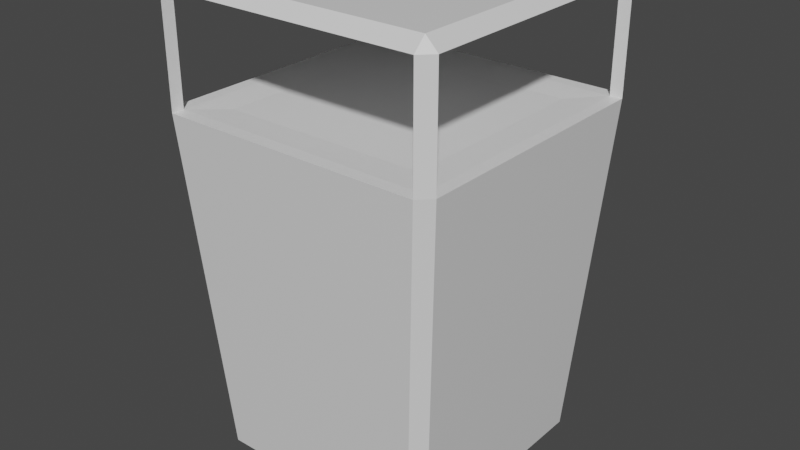 # Source: Trashcan.blend  (saved by Blender 2.93.21; exported with 4.5.12 LTS)
import bpy
from mathutils import Matrix  # noqa: F401  (used for matrix-valued properties, if any)

bpy.ops.wm.read_factory_settings(use_empty=True)
scene = bpy.context.scene
scene.name = 'Scene'

# ---- collections
col_collection = bpy.data.collections.new('Collection'); scene.collection.children.link(col_collection)

# ---- materials (node trees are filled in below, after node groups)
mat_material = bpy.data.materials.new('Material')
mat_material.alpha_threshold = 0.0
mat_material.use_transparent_shadow = False
mat_material.line_color = (0.0, 0.0, 0.0, 1.0)

# ---- material node trees
mat_material.use_nodes = True; mat_material.node_tree.nodes.clear()
_N = mat_material.node_tree.nodes; _L = mat_material.node_tree.links
n0 = _N.new('ShaderNodeOutputMaterial'); n0.name = 'Material Output'; n0.location = (300, 300)
n1 = _N.new('ShaderNodeBsdfPrincipled'); n1.name = 'Principled BSDF'; n1.location = (10, 300)
n1.distribution = 'GGX'
n1.subsurface_method = 'BURLEY'
n1.inputs[2].default_value = 0.4
n1.inputs[3].default_value = 1.45
n1.inputs[27].default_value = (0.0, 0.0, 0.0, 1.0)
n1.inputs[28].default_value = 1.0
_L.new(n1.outputs[0], n0.inputs[0])
n0.is_active_output = True

# ---- world
world_world = bpy.data.worlds.new('World'); scene.world = world_world
world_world.use_nodes = True; world_world.node_tree.nodes.clear()
_N = world_world.node_tree.nodes; _L = world_world.node_tree.links
n0 = _N.new('ShaderNodeOutputWorld'); n0.name = 'World Output'; n0.location = (300, 300)
n1 = _N.new('ShaderNodeBackground'); n1.name = 'Background'; n1.location = (10, 300)
n1.inputs[0].default_value = (0.05088, 0.05088, 0.05088, 1.0)
_L.new(n1.outputs[0], n0.inputs[0])
n0.is_active_output = True
world_world.color = (0.05088, 0.05088, 0.05088)
world_world.use_sun_shadow = False
world_world.sun_shadow_jitter_overblur = 0.0

# ---- meshes
me_trashcan = bpy.data.meshes.new('Trashcan')
me_trashcan.from_pydata([(-1.1, -1.2, 3.0), (-1.2, -1.1, 3.0), (-0.9, -0.9, 0.0), (-0.9065, -1.007, 0.09978), (-1.007, -0.9065, 0.09978), (-1.1, -1.2, 3.9), (-1.1, -1.1, 4.0), (-1.2, -1.1, 3.9), (-1.098, -1.095, 3.0), (-1.098, -1.095, 3.9), (-0.8491, -0.8444, 2.987), (1.1, -1.2, 3.0), (1.2, -1.1, 3.0), (0.9, -0.9, 0.0), (0.9065, -1.007, 0.09978), (1.007, -0.9065, 0.09978), (1.1, -1.2, 3.9), (1.1, -1.1, 4.0), (1.2, -1.1, 3.9), (0.0, -1.1, 4.0), (0.0, -1.2, 3.9), (0.0, -0.9, 0.0), (0.0, -1.007, 0.09978), (0.0, -1.2, 3.0), (1.098, -1.095, 3.0), (1.098, -1.095, 3.9), (0.8491, -0.8444, 2.987), (0.0, -1.09, 3.9), (0.0, -1.09, 3.0), (0.0, -0.8433, 2.987), (-1.1, 1.2, 3.0), (-1.2, 1.1, 3.0), (-0.9, 0.9, 0.0), (-0.9065, 1.007, 0.09978), (-1.007, 0.9065, 0.09978), (-1.1, 1.2, 3.9), (-1.1, 1.1, 4.0), (-1.2, 1.1, 3.9), (-0.9, 0.0, 0.0), (-1.007, 0.0, 0.09978), (-1.2, 0.0, 3.0), (-1.1, 0.0, 4.0), (-1.2, 0.0, 3.9), (-1.098, 1.095, 3.0), (-1.098, 1.095, 3.9), (-1.096, 0.0, 3.0), (-1.096, 0.0, 3.9), (-0.8491, 0.8444, 2.987), (-0.8487, 0.0, 2.987), (1.1, 1.2, 3.0), (1.2, 1.1, 3.0), (0.9, 0.9, 0.0), (0.9065, 1.007, 0.09978), (1.007, 0.9065, 0.09978), (1.1, 1.2, 3.9), (1.1, 1.1, 4.0), (1.2, 1.1, 3.9), (0.9, 0.0, 0.0), (1.007, 0.0, 0.09978), (1.2, 0.0, 3.0), (1.1, 0.0, 4.0), (1.2, 0.0, 3.9), (0.0, 1.1, 4.0), (0.0, 1.2, 3.9), (0.0, 0.0, 4.0), (0.0, 0.9, 0.0), (0.0, 1.007, 0.09978), (0.0, 1.2, 3.0), (0.0, 0.0, 0.0), (1.098, 1.095, 3.0), (1.098, 1.095, 3.9), (1.096, 0.0, 3.0), (1.096, 0.0, 3.9), (0.8491, 0.8444, 2.987), (0.0, 0.0, 3.9), (0.0, 1.09, 3.9), (0.0, 1.09, 3.0), (0.8487, 0.0, 2.987), (0.0, 0.8433, 2.987), (0.0, 0.0, 2.987)], [], [(4, 1, 40, 39), (22, 23, 0, 3), (64, 41, 6, 19), (2, 3, 4), (5, 6, 7), (38, 2, 4, 39), (3, 0, 1, 4), (19, 6, 5, 20), (7, 1, 0, 5), (6, 41, 42, 7), (2, 21, 22, 3), (38, 68, 21, 2), (40, 1, 8, 45), (1, 7, 9, 8), (7, 42, 46, 9), (20, 5, 9, 27), (0, 23, 28, 8), (5, 0, 8, 9), (74, 27, 9, 46), (8, 28, 29, 10), (45, 8, 10, 48), (79, 48, 10, 29), (15, 58, 59, 12), (22, 14, 11, 23), (64, 19, 17, 60), (13, 15, 14), (16, 18, 17), (57, 58, 15, 13), (14, 15, 12, 11), (19, 20, 16, 17), (18, 16, 11, 12), (17, 18, 61, 60), (13, 14, 22, 21), (57, 13, 21, 68), (59, 71, 24, 12), (12, 24, 25, 18), (18, 25, 72, 61), (20, 27, 25, 16), (11, 24, 28, 23), (16, 25, 24, 11), (74, 72, 25, 27), (24, 26, 29, 28), (71, 77, 26, 24), (79, 29, 26, 77), (34, 39, 40, 31), (66, 33, 30, 67), (64, 62, 36, 41), (32, 34, 33), (35, 37, 36), (38, 39, 34, 32), (33, 34, 31, 30), (62, 63, 35, 36), (37, 35, 30, 31), (36, 37, 42, 41), (32, 33, 66, 65), (38, 32, 65, 68), (40, 45, 43, 31), (31, 43, 44, 37), (37, 44, 46, 42), (63, 75, 44, 35), (30, 43, 76, 67), (35, 44, 43, 30), (74, 46, 44, 75), (43, 47, 78, 76), (45, 48, 47, 43), (79, 78, 47, 48), (53, 50, 59, 58), (66, 67, 49, 52), (64, 60, 55, 62), (51, 52, 53), (54, 55, 56), (57, 51, 53, 58), (52, 49, 50, 53), (62, 55, 54, 63), (56, 50, 49, 54), (55, 60, 61, 56), (51, 65, 66, 52), (57, 68, 65, 51), (59, 50, 69, 71), (50, 56, 70, 69), (56, 61, 72, 70), (63, 54, 70, 75), (49, 67, 76, 69), (54, 49, 69, 70), (74, 75, 70, 72), (69, 76, 78, 73), (71, 69, 73, 77), (79, 77, 73, 78)])
_uv = me_trashcan.uv_layers.new(name='UVMap')
_uv.uv.foreach_set('vector', [0.2293, 1.49e-08, 0.2503, 0.3155, 0.1306, 0.3155, 0.1306, 7.451e-09, 0.3592, 0.4136, 0.3592, 0.7291, 0.2395, 0.7291, 0.2605, 0.4136, 0.1197, 0.8488, 0.2395, 0.8488, 0.2395, 0.9686, 0.1197, 0.9686, 0.447, 0.9367, 0.4586, 0.9374, 0.4477, 0.9483, 0.9564, 0.9252, 0.9674, 0.9252, 0.9565, 0.9361, 0.3491, 0.9367, 0.447, 0.9367, 0.4477, 0.9483, 0.3491, 0.9483, 0.2402, 8.135e-05, 0.2612, 0.3156, 0.2503, 0.3155, 0.2293, 1.49e-08, 0.9674, 0.8054, 0.9674, 0.9252, 0.9564, 0.9252, 0.9564, 0.8054, 0.2503, 0.4135, 0.2503, 0.3155, 0.2612, 0.3156, 0.2612, 0.4136, 0.9893, 0.653, 0.9893, 0.7728, 0.9783, 0.7728, 0.9783, 0.653, 0.447, 0.9367, 0.447, 0.8387, 0.4586, 0.8387, 0.4586, 0.9374, 0.3491, 0.9367, 0.3491, 0.8387, 0.447, 0.8387, 0.447, 0.9367, 0.4699, 0.8488, 0.4699, 0.9686, 0.4588, 0.968, 0.4586, 0.8488, 0.5792, 0.3031, 0.5792, 0.4011, 0.5681, 0.4011, 0.5681, 0.3031, 0.7293, 0.978, 0.6095, 0.978, 0.6095, 0.9667, 0.7287, 0.9669, 0.7402, 0.8473, 0.7402, 0.9671, 0.7287, 0.9669, 0.7282, 0.8473, 0.9359, 0.7167, 0.9359, 0.8364, 0.924, 0.8364, 0.9245, 0.7169, 0.5567, 0.3031, 0.5567, 0.4011, 0.5453, 0.4011, 0.5453, 0.3031, 0.6095, 0.8473, 0.7282, 0.8473, 0.7287, 0.9669, 0.6095, 0.9667, 0.7616, 0.3031, 0.642, 0.3031, 0.642, 0.0, 0.7345, 8.792e-07, 0.8808, 0.3031, 0.7616, 0.3031, 0.7889, 3.129e-07, 0.8808, 0.0, 0.8321, 0.8091, 0.8321, 0.9015, 0.7402, 0.9016, 0.7403, 0.8091, 0.2932, 0.0, 0.3919, 7.451e-09, 0.3919, 0.3155, 0.2721, 0.3155, 0.3592, 0.4136, 0.4579, 0.4136, 0.4789, 0.7291, 0.3592, 0.7291, 0.1197, 0.8488, 0.1197, 0.9686, 0.0, 0.9686, 0.0, 0.8488, 0.447, 0.7407, 0.4477, 0.7291, 0.4586, 0.74, 0.9564, 0.6857, 0.9565, 0.6748, 0.9674, 0.6857, 0.3491, 0.7407, 0.3491, 0.7291, 0.4477, 0.7291, 0.447, 0.7407, 0.2823, 8.132e-05, 0.2932, 0.0, 0.2721, 0.3155, 0.2612, 0.3156, 0.9674, 0.8054, 0.9564, 0.8054, 0.9564, 0.6857, 0.9674, 0.6857, 0.2721, 0.4135, 0.2612, 0.4136, 0.2612, 0.3156, 0.2721, 0.3155, 0.9783, 0.8925, 0.9674, 0.8925, 0.9674, 0.7728, 0.9783, 0.7728, 0.447, 0.7407, 0.4586, 0.74, 0.4586, 0.8387, 0.447, 0.8387, 0.3491, 0.7407, 0.447, 0.7407, 0.447, 0.8387, 0.3491, 0.8387, 0.9786, 0.5333, 0.9674, 0.5333, 0.9676, 0.4141, 0.9786, 0.4136, 0.6125, 0.4011, 0.6014, 0.4011, 0.6014, 0.3031, 0.6125, 0.3031, 0.7293, 0.7167, 0.7287, 0.7278, 0.6095, 0.728, 0.6095, 0.7167, 0.7402, 0.8473, 0.7282, 0.8473, 0.7287, 0.7278, 0.7402, 0.7276, 0.9359, 0.9562, 0.9245, 0.956, 0.924, 0.8364, 0.9359, 0.8364, 0.5681, 0.4011, 0.5567, 0.4011, 0.5567, 0.3031, 0.5681, 0.3031, 0.6095, 0.8473, 0.6095, 0.728, 0.7287, 0.7278, 0.7282, 0.8473, 0.5225, 0.3031, 0.5496, 8.643e-07, 0.642, 0.0, 0.642, 0.3031, 0.8372, 0.7167, 0.8372, 0.4136, 0.9291, 0.4136, 0.9564, 0.7167, 0.8321, 0.8091, 0.7403, 0.8091, 0.7402, 0.7167, 0.8321, 0.7168, 0.03194, 0.0, 0.1306, 7.451e-09, 0.1306, 0.3155, 0.0109, 0.3155, 0.1197, 0.4136, 0.2184, 0.4136, 0.2395, 0.7291, 0.1197, 0.7291, 0.1197, 0.8488, 0.1197, 0.7291, 0.2395, 0.7291, 0.2395, 0.8488, 0.2511, 0.9367, 0.2504, 0.9483, 0.2395, 0.9374, 0.9564, 0.4245, 0.9565, 0.4136, 0.9674, 0.4245, 0.3491, 0.9367, 0.3491, 0.9483, 0.2504, 0.9483, 0.2511, 0.9367, 0.02105, 8.132e-05, 0.03194, 0.0, 0.0109, 0.3155, 0.0, 0.3156, 0.9674, 0.5442, 0.9564, 0.5442, 0.9564, 0.4245, 0.9674, 0.4245, 0.0109, 0.4135, 0.0, 0.4136, 0.0, 0.3156, 0.0109, 0.3155, 0.9893, 0.8925, 0.9783, 0.8925, 0.9783, 0.7728, 0.9893, 0.7728, 0.2511, 0.9367, 0.2395, 0.9374, 0.2395, 0.8387, 0.2511, 0.8387, 0.3491, 0.9367, 0.2511, 0.9367, 0.2511, 0.8387, 0.3491, 0.8387, 0.4699, 0.8488, 0.4586, 0.8488, 0.4588, 0.7296, 0.4699, 0.7291, 0.6014, 0.4011, 0.5903, 0.4011, 0.5903, 0.3031, 0.6014, 0.3031, 0.4898, 0.978, 0.4903, 0.9669, 0.6095, 0.9667, 0.6095, 0.978, 0.4789, 0.8473, 0.4908, 0.8473, 0.4903, 0.9669, 0.4789, 0.9671, 0.9478, 0.9562, 0.9364, 0.956, 0.9359, 0.8364, 0.9478, 0.8364, 0.5453, 0.4011, 0.5339, 0.4011, 0.5339, 0.3031, 0.5453, 0.3031, 0.6095, 0.8473, 0.6095, 0.9667, 0.4903, 0.9669, 0.4908, 0.8473, 0.4789, 0.7167, 0.506, 0.4136, 0.5984, 0.4136, 0.5984, 0.7167, 0.8808, 0.3031, 0.8808, 0.0, 0.9727, 3.278e-07, 1.0, 0.3031, 0.8321, 0.8091, 0.9239, 0.8091, 0.924, 0.9016, 0.8321, 0.9015, 0.4905, 1.49e-08, 0.5116, 0.3155, 0.3919, 0.3155, 0.3919, 7.451e-09, 0.1197, 0.4136, 0.1197, 0.7291, 0.0, 0.7291, 0.02105, 0.4136, 0.1197, 0.8488, 0.0, 0.8488, 0.0, 0.7291, 0.1197, 0.7291, 0.2511, 0.7407, 0.2395, 0.74, 0.2504, 0.7291, 0.9564, 0.6639, 0.9674, 0.6639, 0.9565, 0.6748, 0.3491, 0.7407, 0.2511, 0.7407, 0.2504, 0.7291, 0.3491, 0.7291, 0.5014, 8.135e-05, 0.5225, 0.3156, 0.5116, 0.3155, 0.4905, 1.49e-08, 0.9674, 0.5442, 0.9674, 0.6639, 0.9564, 0.6639, 0.9564, 0.5442, 0.5116, 0.4135, 0.5116, 0.3155, 0.5225, 0.3156, 0.5225, 0.4136, 0.9783, 0.653, 0.9783, 0.7728, 0.9674, 0.7728, 0.9674, 0.653, 0.2511, 0.7407, 0.2511, 0.8387, 0.2395, 0.8387, 0.2395, 0.74, 0.3491, 0.7407, 0.3491, 0.8387, 0.2511, 0.8387, 0.2511, 0.7407, 0.9786, 0.5333, 0.9786, 0.653, 0.9676, 0.6525, 0.9674, 0.5333, 0.5903, 0.3031, 0.5903, 0.4011, 0.5792, 0.4011, 0.5792, 0.3031, 0.4898, 0.7167, 0.6095, 0.7167, 0.6095, 0.728, 0.4903, 0.7278, 0.4789, 0.8473, 0.4789, 0.7276, 0.4903, 0.7278, 0.4908, 0.8473, 0.9478, 0.7167, 0.9478, 0.8364, 0.9359, 0.8364, 0.9364, 0.7169, 0.5339, 0.3031, 0.5339, 0.4011, 0.5225, 0.4011, 0.5225, 0.3031, 0.6095, 0.8473, 0.4908, 0.8473, 0.4903, 0.7278, 0.6095, 0.728, 0.718, 0.7167, 0.5984, 0.7167, 0.5984, 0.4136, 0.6909, 0.4136, 0.8372, 0.7167, 0.718, 0.7167, 0.7453, 0.4136, 0.8372, 0.4136, 0.8321, 0.8091, 0.8321, 0.7168, 0.924, 0.7167, 0.9239, 0.8091])
me_trashcan.materials.append(mat_material)
me_trashcan.use_remesh_preserve_volume = False
me_trashcan.use_remesh_preserve_attributes = False
me_trashcan.use_mirror_vertex_groups = False
me_trashcan.update()

# ---- objects
ob_trashcan = bpy.data.objects.new('Trashcan', me_trashcan)

# ---- transforms, parenting, visibility, modifiers, constraints
ob_trashcan.location = (0.0, 0.0, 0.0)
ob_trashcan.lock_rotations_4d = False
ob_trashcan.empty_display_type = 'ARROWS'
ob_trashcan.lineart.crease_threshold = 0.0

# ---- collection membership
col_collection.objects.link(ob_trashcan)

# ---- scene / render settings (as saved in the file)
scene.frame_start = 1; scene.frame_end = 250; scene.frame_set(1)
scene.render.engine = 'BLENDER_EEVEE_NEXT'
scene.cycles.use_denoising = False
scene.cycles.samples = 128
scene.cycles.sampling_pattern = 'TABULATED_SOBOL'
scene.cycles.use_adaptive_sampling = False
scene.cycles.use_light_tree = False
scene.view_settings.view_transform = 'Filmic'
bpy.context.view_layer.update()

# ---- added for rendering (the .blend has no active camera and no usable light): camera, sun
cam_auto = bpy.data.cameras.new('AutoCamera')
cam_auto.lens = 50.0
cam_auto.sensor_width = 36.0
cam_auto.clip_end = 1000.0
ob_auto_camera = bpy.data.objects.new('AutoCamera', cam_auto)
scene.collection.objects.link(ob_auto_camera)
ob_auto_camera.location = (4.85368, -5.82442, 5.88295)
ob_auto_camera.rotation_euler = (1.09748, -7.21219e-08, 0.694738)
scene.camera = ob_auto_camera
light_auto_sun = bpy.data.lights.new('AutoSun', 'SUN')
light_auto_sun.energy = 3.0
light_auto_sun.angle = 0.0523599
ob_auto_sun = bpy.data.objects.new('AutoSun', light_auto_sun)
scene.collection.objects.link(ob_auto_sun)
ob_auto_sun.rotation_euler = (0.872665, 0.174533, 0.523599)
bpy.context.view_layer.update()

